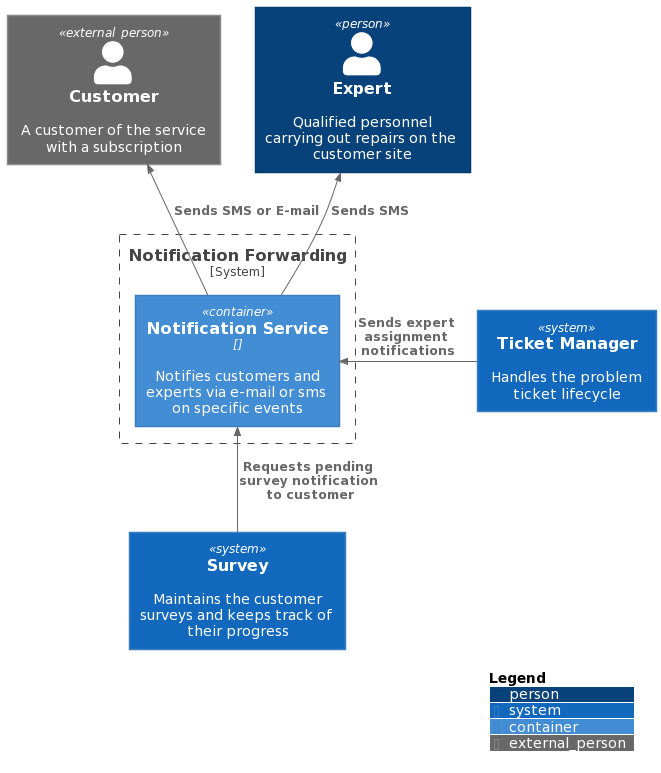

The diagram above was rendered by PlantUML. Its source (embedded in the PNG):
@startuml
!includeurl https://raw.githubusercontent.com/plantuml-stdlib/C4-PlantUML/v2.2.0/C4_Context.puml
!includeurl https://raw.githubusercontent.com/plantuml-stdlib/C4-PlantUML/v2.2.0/C4_Container.puml
!includeurl https://raw.githubusercontent.com/plantuml-stdlib/C4-PlantUML/v2.2.0/C4_Component.puml


Person_Ext(customer, "Customer", "A customer of the service with a subscription")
Person(sysopsExpert,"Expert", "Qualified personnel carrying out repairs on the customer site")
System(ticketManagement, "Ticket Manager", "Handles the problem ticket lifecycle")
System(survey, "Survey", "Maintains the customer surveys and keeps track of their progress")

System_Boundary(notificationForwarding,"Notification Forwarding"){
    Container(notificationService, "Notification Service", "", "Notifies customers and experts via e-mail or sms on specific events")        
}

Rel_U(notificationService, sysopsExpert,"Sends SMS")
Rel_U(notificationService, customer,"Sends SMS or E-mail")
Rel_U(survey, notificationService, "Requests pending survey notification to customer")
Rel_L(ticketManagement, notificationService, "Sends expert assignment notifications")

SHOW_LEGEND(false)
@enduml